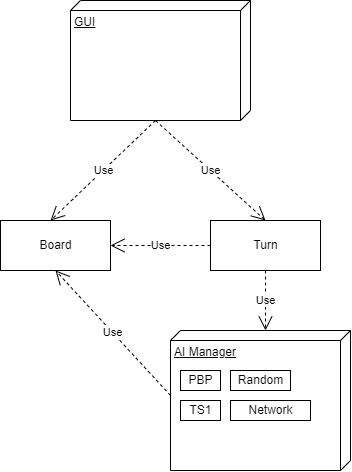

The diagram above was exported from draw.io. Its source (the exported page's mxGraphModel, read from the mxfile embedded in the PNG):
<mxGraphModel dx="550" dy="323" grid="1" gridSize="10" guides="1" tooltips="1" connect="1" arrows="1" fold="1" page="1" pageScale="1" pageWidth="850" pageHeight="1100" math="0" shadow="0">
  <root>
    <mxCell id="0" />
    <mxCell id="1" parent="0" />
    <mxCell id="fDwEvh2pfWiUEAnFsu3k-3" value="Board" style="html=1;" vertex="1" parent="1">
      <mxGeometry x="10" y="260" width="110" height="50" as="geometry" />
    </mxCell>
    <mxCell id="fDwEvh2pfWiUEAnFsu3k-4" value="Turn" style="html=1;" vertex="1" parent="1">
      <mxGeometry x="220" y="260" width="110" height="50" as="geometry" />
    </mxCell>
    <mxCell id="fDwEvh2pfWiUEAnFsu3k-5" value="Use" style="endArrow=open;endSize=12;dashed=1;html=1;rounded=0;exitX=0;exitY=0.5;exitDx=0;exitDy=0;entryX=1;entryY=0.5;entryDx=0;entryDy=0;" edge="1" parent="1" source="fDwEvh2pfWiUEAnFsu3k-4" target="fDwEvh2pfWiUEAnFsu3k-3">
      <mxGeometry width="160" relative="1" as="geometry">
        <mxPoint x="90" y="340" as="sourcePoint" />
        <mxPoint x="250" y="340" as="targetPoint" />
      </mxGeometry>
    </mxCell>
    <mxCell id="fDwEvh2pfWiUEAnFsu3k-6" value="GUI" style="verticalAlign=top;align=left;spacingTop=8;spacingLeft=2;spacingRight=12;shape=cube;size=10;direction=south;fontStyle=4;html=1;" vertex="1" parent="1">
      <mxGeometry x="80" y="40" width="180" height="120" as="geometry" />
    </mxCell>
    <mxCell id="fDwEvh2pfWiUEAnFsu3k-7" value="Use" style="endArrow=open;endSize=12;dashed=1;html=1;rounded=0;exitX=0;exitY=0;exitDx=120;exitDy=95;exitPerimeter=0;entryX=0.455;entryY=0;entryDx=0;entryDy=0;entryPerimeter=0;" edge="1" parent="1" source="fDwEvh2pfWiUEAnFsu3k-6" target="fDwEvh2pfWiUEAnFsu3k-3">
      <mxGeometry width="160" relative="1" as="geometry">
        <mxPoint x="90" y="200" as="sourcePoint" />
        <mxPoint x="250" y="200" as="targetPoint" />
      </mxGeometry>
    </mxCell>
    <mxCell id="fDwEvh2pfWiUEAnFsu3k-8" value="Use" style="endArrow=open;endSize=12;dashed=1;html=1;rounded=0;exitX=0;exitY=0;exitDx=120;exitDy=95;exitPerimeter=0;entryX=0.5;entryY=0;entryDx=0;entryDy=0;" edge="1" parent="1" source="fDwEvh2pfWiUEAnFsu3k-6" target="fDwEvh2pfWiUEAnFsu3k-4">
      <mxGeometry width="160" relative="1" as="geometry">
        <mxPoint x="160" y="170" as="sourcePoint" />
        <mxPoint x="70.04999999999995" y="270" as="targetPoint" />
      </mxGeometry>
    </mxCell>
    <mxCell id="fDwEvh2pfWiUEAnFsu3k-9" value="AI Manager" style="verticalAlign=top;align=left;spacingTop=8;spacingLeft=2;spacingRight=12;shape=cube;size=10;direction=south;fontStyle=4;html=1;" vertex="1" parent="1">
      <mxGeometry x="180" y="370" width="180" height="140" as="geometry" />
    </mxCell>
    <mxCell id="fDwEvh2pfWiUEAnFsu3k-10" value="Use" style="endArrow=open;endSize=12;dashed=1;html=1;rounded=0;exitX=0.5;exitY=1;exitDx=0;exitDy=0;entryX=0;entryY=0;entryDx=0;entryDy=85;entryPerimeter=0;" edge="1" parent="1" source="fDwEvh2pfWiUEAnFsu3k-4" target="fDwEvh2pfWiUEAnFsu3k-9">
      <mxGeometry width="160" relative="1" as="geometry">
        <mxPoint x="320" y="310" as="sourcePoint" />
        <mxPoint x="310" y="380" as="targetPoint" />
      </mxGeometry>
    </mxCell>
    <mxCell id="fDwEvh2pfWiUEAnFsu3k-11" value="Use" style="endArrow=open;endSize=12;dashed=1;html=1;rounded=0;exitX=0;exitY=0;exitDx=65;exitDy=180;exitPerimeter=0;entryX=0.5;entryY=1;entryDx=0;entryDy=0;" edge="1" parent="1" source="fDwEvh2pfWiUEAnFsu3k-9" target="fDwEvh2pfWiUEAnFsu3k-3">
      <mxGeometry width="160" relative="1" as="geometry">
        <mxPoint x="140" y="390" as="sourcePoint" />
        <mxPoint x="300" y="390" as="targetPoint" />
      </mxGeometry>
    </mxCell>
    <mxCell id="fDwEvh2pfWiUEAnFsu3k-12" value="PBP" style="html=1;" vertex="1" parent="1">
      <mxGeometry x="190" y="410" width="40" height="20" as="geometry" />
    </mxCell>
    <mxCell id="fDwEvh2pfWiUEAnFsu3k-13" value="TS1" style="html=1;" vertex="1" parent="1">
      <mxGeometry x="190" y="440" width="40" height="20" as="geometry" />
    </mxCell>
    <mxCell id="fDwEvh2pfWiUEAnFsu3k-14" value="Random" style="html=1;" vertex="1" parent="1">
      <mxGeometry x="240" y="410" width="60" height="20" as="geometry" />
    </mxCell>
    <mxCell id="fDwEvh2pfWiUEAnFsu3k-16" value="Network" style="html=1;" vertex="1" parent="1">
      <mxGeometry x="240" y="440" width="80" height="20" as="geometry" />
    </mxCell>
  </root>
</mxGraphModel>